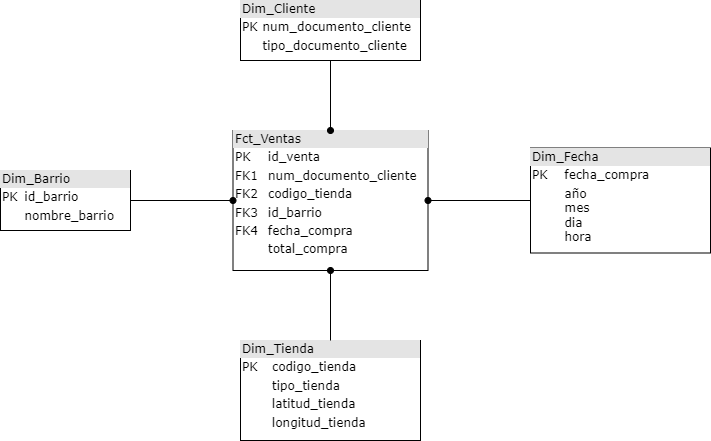

The diagram above was exported from draw.io. Its source (the exported page's mxGraphModel, read from the mxfile embedded in the PNG):
<mxGraphModel dx="2074" dy="1124" grid="1" gridSize="10" guides="1" tooltips="1" connect="1" arrows="1" fold="1" page="1" pageScale="1" pageWidth="1100" pageHeight="850" background="none" math="0" shadow="0">
  <root>
    <mxCell id="0" />
    <mxCell id="1" parent="0" />
    <mxCell id="2ed32ef02a7f4228-7" value="&lt;div style=&quot;box-sizing: border-box ; width: 100% ; background: #e4e4e4 ; padding: 2px&quot;&gt;Dim_Tienda&lt;/div&gt;&lt;table style=&quot;width: 100% ; font-size: 1em&quot; cellpadding=&quot;2&quot; cellspacing=&quot;0&quot;&gt;&lt;tbody&gt;&lt;tr&gt;&lt;td&gt;PK&lt;/td&gt;&lt;td&gt;codigo_tienda&lt;/td&gt;&lt;/tr&gt;&lt;tr&gt;&lt;td&gt;&lt;br&gt;&lt;/td&gt;&lt;td&gt;tipo_tienda&lt;br&gt;&lt;/td&gt;&lt;/tr&gt;&lt;tr&gt;&lt;td&gt;&lt;/td&gt;&lt;td&gt;latitud_tienda&lt;br&gt;&lt;/td&gt;&lt;/tr&gt;&lt;tr&gt;&lt;td&gt;&lt;br&gt;&lt;/td&gt;&lt;td&gt;longitud_tienda&lt;br&gt;&lt;/td&gt;&lt;/tr&gt;&lt;tr&gt;&lt;td&gt;&lt;br&gt;&lt;/td&gt;&lt;td&gt;&lt;br&gt;&lt;/td&gt;&lt;/tr&gt;&lt;/tbody&gt;&lt;/table&gt;" style="verticalAlign=top;align=left;overflow=fill;html=1;rounded=0;shadow=0;comic=0;labelBackgroundColor=none;strokeWidth=1;fontFamily=Verdana;fontSize=12" parent="1" vertex="1">
      <mxGeometry x="450" y="560" width="180" height="100" as="geometry" />
    </mxCell>
    <mxCell id="2ed32ef02a7f4228-3" value="&lt;div style=&quot;box-sizing: border-box ; width: 100% ; background: #e4e4e4 ; padding: 2px&quot;&gt;Dim_Barrio&lt;/div&gt;&lt;table style=&quot;width: 100% ; font-size: 1em&quot; cellpadding=&quot;2&quot; cellspacing=&quot;0&quot;&gt;&lt;tbody&gt;&lt;tr&gt;&lt;td&gt;PK&lt;/td&gt;&lt;td&gt;id_barrio&lt;/td&gt;&lt;/tr&gt;&lt;tr&gt;&lt;td&gt;&lt;br&gt;&lt;/td&gt;&lt;td&gt;nombre_barrio&lt;/td&gt;&lt;/tr&gt;&lt;tr&gt;&lt;td&gt;&lt;/td&gt;&lt;td&gt;&lt;br&gt;&lt;/td&gt;&lt;/tr&gt;&lt;tr&gt;&lt;td&gt;&lt;/td&gt;&lt;td&gt;&lt;br&gt;&lt;/td&gt;&lt;/tr&gt;&lt;/tbody&gt;&lt;/table&gt;" style="verticalAlign=top;align=left;overflow=fill;html=1;rounded=0;shadow=0;comic=0;labelBackgroundColor=none;strokeWidth=1;fontFamily=Verdana;fontSize=12" parent="1" vertex="1">
      <mxGeometry x="210" y="390" width="130" height="60" as="geometry" />
    </mxCell>
    <mxCell id="2ed32ef02a7f4228-10" value="&lt;div style=&quot;box-sizing: border-box ; width: 100% ; background: #e4e4e4 ; padding: 2px&quot;&gt;Dim_Fecha&lt;/div&gt;&lt;table style=&quot;width: 100% ; font-size: 1em&quot; cellpadding=&quot;2&quot; cellspacing=&quot;0&quot;&gt;&lt;tbody&gt;&lt;tr&gt;&lt;td&gt;PK&lt;/td&gt;&lt;td&gt;fecha_compra&lt;/td&gt;&lt;/tr&gt;&lt;tr&gt;&lt;td&gt;&lt;br&gt;&lt;/td&gt;&lt;td&gt;año&lt;br&gt;mes&lt;br&gt;dia&lt;br&gt;hora&lt;/td&gt;&lt;/tr&gt;&lt;tr&gt;&lt;td&gt;&lt;/td&gt;&lt;td&gt;&lt;br&gt;&lt;/td&gt;&lt;/tr&gt;&lt;tr&gt;&lt;td&gt;&lt;/td&gt;&lt;td&gt;&lt;br&gt;&lt;/td&gt;&lt;/tr&gt;&lt;tr&gt;&lt;td&gt;&lt;/td&gt;&lt;td&gt;&lt;br&gt;&lt;/td&gt;&lt;/tr&gt;&lt;tr&gt;&lt;td&gt;&lt;/td&gt;&lt;td&gt;&lt;br&gt;&lt;/td&gt;&lt;/tr&gt;&lt;tr&gt;&lt;td&gt;&lt;/td&gt;&lt;td&gt;&lt;br&gt;&lt;/td&gt;&lt;/tr&gt;&lt;/tbody&gt;&lt;/table&gt;" style="verticalAlign=top;align=left;overflow=fill;html=1;rounded=0;shadow=0;comic=0;labelBackgroundColor=none;strokeWidth=1;fontFamily=Verdana;fontSize=12" parent="1" vertex="1">
      <mxGeometry x="740" y="367.5" width="180" height="105" as="geometry" />
    </mxCell>
    <mxCell id="2ed32ef02a7f4228-2" value="&lt;div style=&quot;box-sizing: border-box ; width: 100% ; background: #e4e4e4 ; padding: 2px&quot;&gt;Dim_Cliente&lt;/div&gt;&lt;table style=&quot;width: 100% ; font-size: 1em&quot; cellpadding=&quot;2&quot; cellspacing=&quot;0&quot;&gt;&lt;tbody&gt;&lt;tr&gt;&lt;td&gt;PK&lt;/td&gt;&lt;td&gt;num_documento_cliente&lt;br&gt;&lt;/td&gt;&lt;/tr&gt;&lt;tr&gt;&lt;td&gt;&lt;br&gt;&lt;/td&gt;&lt;td&gt;tipo_documento_cliente&lt;br&gt;&lt;/td&gt;&lt;/tr&gt;&lt;tr&gt;&lt;td&gt;&lt;/td&gt;&lt;td&gt;&lt;br&gt;&lt;/td&gt;&lt;/tr&gt;&lt;/tbody&gt;&lt;/table&gt;" style="verticalAlign=top;align=left;overflow=fill;html=1;rounded=0;shadow=0;comic=0;labelBackgroundColor=none;strokeWidth=1;fontFamily=Verdana;fontSize=12" parent="1" vertex="1">
      <mxGeometry x="450" y="220" width="180" height="60" as="geometry" />
    </mxCell>
    <mxCell id="2ed32ef02a7f4228-8" value="&lt;div style=&quot;box-sizing: border-box ; width: 100% ; background: #e4e4e4 ; padding: 2px&quot;&gt;Fct_Ventas&lt;/div&gt;&lt;table style=&quot;width: 100% ; font-size: 1em&quot; cellpadding=&quot;2&quot; cellspacing=&quot;0&quot;&gt;&lt;tbody&gt;&lt;tr&gt;&lt;td&gt;PK&lt;/td&gt;&lt;td&gt;id_venta&lt;/td&gt;&lt;/tr&gt;&lt;tr&gt;&lt;td&gt;FK1&lt;/td&gt;&lt;td&gt;num_documento_cliente&lt;br&gt;&lt;/td&gt;&lt;/tr&gt;&lt;tr&gt;&lt;td&gt;FK2&amp;nbsp;&lt;/td&gt;&lt;td&gt;codigo_tienda&lt;br&gt;&lt;/td&gt;&lt;/tr&gt;&lt;tr&gt;&lt;td&gt;FK3&lt;/td&gt;&lt;td&gt;id_barrio&lt;br&gt;&lt;/td&gt;&lt;/tr&gt;&lt;tr&gt;&lt;td&gt;FK4&lt;br&gt;&lt;/td&gt;&lt;td&gt;fecha_compra&lt;br&gt;&lt;/td&gt;&lt;/tr&gt;&lt;tr&gt;&lt;td&gt;&lt;br&gt;&lt;/td&gt;&lt;td&gt;total_compra&lt;br&gt;&lt;/td&gt;&lt;/tr&gt;&lt;tr&gt;&lt;td&gt;&lt;/td&gt;&lt;td&gt;&lt;br&gt;&lt;/td&gt;&lt;/tr&gt;&lt;/tbody&gt;&lt;/table&gt;" style="verticalAlign=top;align=left;overflow=fill;html=1;rounded=0;shadow=0;comic=0;labelBackgroundColor=none;strokeWidth=1;fontFamily=Verdana;fontSize=12" parent="1" vertex="1">
      <mxGeometry x="442.5" y="350" width="195" height="140" as="geometry" />
    </mxCell>
    <mxCell id="ICKOjGU81eG88NDSXlTt-3" style="edgeStyle=orthogonalEdgeStyle;rounded=0;orthogonalLoop=1;jettySize=auto;html=1;exitX=0.5;exitY=1;exitDx=0;exitDy=0;entryX=0.5;entryY=0;entryDx=0;entryDy=0;endArrow=oval;endFill=1;" edge="1" parent="1" source="2ed32ef02a7f4228-2" target="2ed32ef02a7f4228-8">
      <mxGeometry relative="1" as="geometry" />
    </mxCell>
    <mxCell id="ICKOjGU81eG88NDSXlTt-2" style="edgeStyle=orthogonalEdgeStyle;rounded=0;orthogonalLoop=1;jettySize=auto;html=1;exitX=1;exitY=0.5;exitDx=0;exitDy=0;entryX=0;entryY=0.5;entryDx=0;entryDy=0;endArrow=oval;endFill=1;" edge="1" parent="1" source="2ed32ef02a7f4228-3" target="2ed32ef02a7f4228-8">
      <mxGeometry relative="1" as="geometry" />
    </mxCell>
    <mxCell id="ICKOjGU81eG88NDSXlTt-1" style="edgeStyle=orthogonalEdgeStyle;rounded=0;orthogonalLoop=1;jettySize=auto;html=1;exitX=0.5;exitY=0;exitDx=0;exitDy=0;entryX=0.5;entryY=1;entryDx=0;entryDy=0;endArrow=oval;endFill=1;" edge="1" parent="1" source="2ed32ef02a7f4228-7" target="2ed32ef02a7f4228-8">
      <mxGeometry relative="1" as="geometry" />
    </mxCell>
    <mxCell id="hcPDG8dqEdKKolXGDaaG-6" style="edgeStyle=orthogonalEdgeStyle;rounded=0;orthogonalLoop=1;jettySize=auto;html=1;exitX=0;exitY=0.5;exitDx=0;exitDy=0;entryX=1;entryY=0.5;entryDx=0;entryDy=0;endArrow=oval;endFill=1;" parent="1" source="2ed32ef02a7f4228-10" target="2ed32ef02a7f4228-8" edge="1">
      <mxGeometry relative="1" as="geometry" />
    </mxCell>
  </root>
</mxGraphModel>